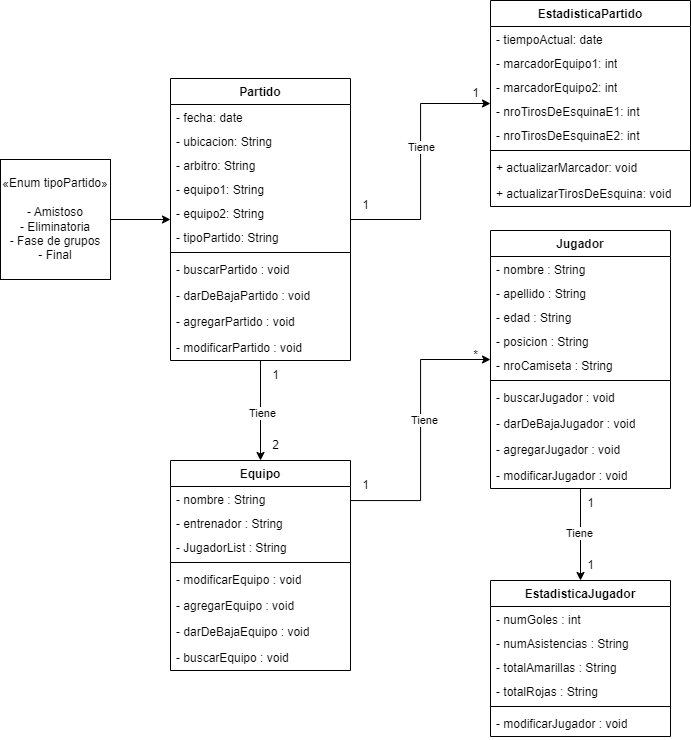

The diagram above was exported from draw.io. Its source (the exported page's mxGraphModel, read from the mxfile embedded in the PNG):
<mxGraphModel dx="1059" dy="709" grid="1" gridSize="10" guides="1" tooltips="1" connect="1" arrows="1" fold="1" page="1" pageScale="1" pageWidth="827" pageHeight="1169" math="0" shadow="0">
  <root>
    <mxCell id="0" />
    <mxCell id="1" parent="0" />
    <mxCell id="hAdZ9Fa50Quzy8XX5Tsw-68" style="edgeStyle=orthogonalEdgeStyle;rounded=0;orthogonalLoop=1;jettySize=auto;html=1;" parent="1" source="hAdZ9Fa50Quzy8XX5Tsw-2" target="hAdZ9Fa50Quzy8XX5Tsw-14" edge="1">
      <mxGeometry relative="1" as="geometry" />
    </mxCell>
    <mxCell id="3dDjTjxe7gRQ2j86bwbj-7" value="Tiene" style="edgeLabel;html=1;align=center;verticalAlign=middle;resizable=0;points=[];" vertex="1" connectable="0" parent="hAdZ9Fa50Quzy8XX5Tsw-68">
      <mxGeometry x="0.2013" y="3" relative="1" as="geometry">
        <mxPoint x="3" y="11" as="offset" />
      </mxGeometry>
    </mxCell>
    <mxCell id="hAdZ9Fa50Quzy8XX5Tsw-90" style="edgeStyle=orthogonalEdgeStyle;rounded=0;orthogonalLoop=1;jettySize=auto;html=1;" parent="1" source="hAdZ9Fa50Quzy8XX5Tsw-2" target="hAdZ9Fa50Quzy8XX5Tsw-6" edge="1">
      <mxGeometry relative="1" as="geometry" />
    </mxCell>
    <mxCell id="3dDjTjxe7gRQ2j86bwbj-4" value="Tiene" style="edgeLabel;html=1;align=center;verticalAlign=middle;resizable=0;points=[];" vertex="1" connectable="0" parent="hAdZ9Fa50Quzy8XX5Tsw-90">
      <mxGeometry x="0.0267" y="1" relative="1" as="geometry">
        <mxPoint as="offset" />
      </mxGeometry>
    </mxCell>
    <mxCell id="hAdZ9Fa50Quzy8XX5Tsw-2" value="Partido" style="swimlane;fontStyle=1;align=center;verticalAlign=top;childLayout=stackLayout;horizontal=1;startSize=26;horizontalStack=0;resizeParent=1;resizeParentMax=0;resizeLast=0;collapsible=1;marginBottom=0;whiteSpace=wrap;html=1;" parent="1" vertex="1">
      <mxGeometry x="180" y="238" width="180" height="282" as="geometry" />
    </mxCell>
    <mxCell id="hAdZ9Fa50Quzy8XX5Tsw-41" value="- fecha: date" style="text;strokeColor=none;fillColor=none;align=left;verticalAlign=top;spacingLeft=4;spacingRight=4;overflow=hidden;rotatable=0;points=[[0,0.5],[1,0.5]];portConstraint=eastwest;whiteSpace=wrap;html=1;" parent="hAdZ9Fa50Quzy8XX5Tsw-2" vertex="1">
      <mxGeometry y="26" width="180" height="24" as="geometry" />
    </mxCell>
    <mxCell id="hAdZ9Fa50Quzy8XX5Tsw-42" value="- ubicacion: String" style="text;strokeColor=none;fillColor=none;align=left;verticalAlign=top;spacingLeft=4;spacingRight=4;overflow=hidden;rotatable=0;points=[[0,0.5],[1,0.5]];portConstraint=eastwest;whiteSpace=wrap;html=1;" parent="hAdZ9Fa50Quzy8XX5Tsw-2" vertex="1">
      <mxGeometry y="50" width="180" height="24" as="geometry" />
    </mxCell>
    <mxCell id="hAdZ9Fa50Quzy8XX5Tsw-64" value="- arbitro: String" style="text;strokeColor=none;fillColor=none;align=left;verticalAlign=top;spacingLeft=4;spacingRight=4;overflow=hidden;rotatable=0;points=[[0,0.5],[1,0.5]];portConstraint=eastwest;whiteSpace=wrap;html=1;" parent="hAdZ9Fa50Quzy8XX5Tsw-2" vertex="1">
      <mxGeometry y="74" width="180" height="24" as="geometry" />
    </mxCell>
    <mxCell id="hAdZ9Fa50Quzy8XX5Tsw-3" value="- equipo1: String" style="text;strokeColor=none;fillColor=none;align=left;verticalAlign=top;spacingLeft=4;spacingRight=4;overflow=hidden;rotatable=0;points=[[0,0.5],[1,0.5]];portConstraint=eastwest;whiteSpace=wrap;html=1;" parent="hAdZ9Fa50Quzy8XX5Tsw-2" vertex="1">
      <mxGeometry y="98" width="180" height="24" as="geometry" />
    </mxCell>
    <mxCell id="hAdZ9Fa50Quzy8XX5Tsw-44" value="- equipo2: String" style="text;strokeColor=none;fillColor=none;align=left;verticalAlign=top;spacingLeft=4;spacingRight=4;overflow=hidden;rotatable=0;points=[[0,0.5],[1,0.5]];portConstraint=eastwest;whiteSpace=wrap;html=1;" parent="hAdZ9Fa50Quzy8XX5Tsw-2" vertex="1">
      <mxGeometry y="122" width="180" height="24" as="geometry" />
    </mxCell>
    <mxCell id="hAdZ9Fa50Quzy8XX5Tsw-45" value="- tipoPartido: String" style="text;strokeColor=none;fillColor=none;align=left;verticalAlign=top;spacingLeft=4;spacingRight=4;overflow=hidden;rotatable=0;points=[[0,0.5],[1,0.5]];portConstraint=eastwest;whiteSpace=wrap;html=1;" parent="hAdZ9Fa50Quzy8XX5Tsw-2" vertex="1">
      <mxGeometry y="146" width="180" height="24" as="geometry" />
    </mxCell>
    <mxCell id="hAdZ9Fa50Quzy8XX5Tsw-4" value="" style="line;strokeWidth=1;fillColor=none;align=left;verticalAlign=middle;spacingTop=-1;spacingLeft=3;spacingRight=3;rotatable=0;labelPosition=right;points=[];portConstraint=eastwest;strokeColor=inherit;" parent="hAdZ9Fa50Quzy8XX5Tsw-2" vertex="1">
      <mxGeometry y="170" width="180" height="8" as="geometry" />
    </mxCell>
    <mxCell id="hAdZ9Fa50Quzy8XX5Tsw-85" value="- buscarPartido : void" style="text;strokeColor=none;fillColor=none;align=left;verticalAlign=top;spacingLeft=4;spacingRight=4;overflow=hidden;rotatable=0;points=[[0,0.5],[1,0.5]];portConstraint=eastwest;whiteSpace=wrap;html=1;" parent="hAdZ9Fa50Quzy8XX5Tsw-2" vertex="1">
      <mxGeometry y="178" width="180" height="26" as="geometry" />
    </mxCell>
    <mxCell id="hAdZ9Fa50Quzy8XX5Tsw-84" value="- darDeBajaPartido : void" style="text;strokeColor=none;fillColor=none;align=left;verticalAlign=top;spacingLeft=4;spacingRight=4;overflow=hidden;rotatable=0;points=[[0,0.5],[1,0.5]];portConstraint=eastwest;whiteSpace=wrap;html=1;" parent="hAdZ9Fa50Quzy8XX5Tsw-2" vertex="1">
      <mxGeometry y="204" width="180" height="26" as="geometry" />
    </mxCell>
    <mxCell id="hAdZ9Fa50Quzy8XX5Tsw-83" value="- agregarPartido : void" style="text;strokeColor=none;fillColor=none;align=left;verticalAlign=top;spacingLeft=4;spacingRight=4;overflow=hidden;rotatable=0;points=[[0,0.5],[1,0.5]];portConstraint=eastwest;whiteSpace=wrap;html=1;" parent="hAdZ9Fa50Quzy8XX5Tsw-2" vertex="1">
      <mxGeometry y="230" width="180" height="26" as="geometry" />
    </mxCell>
    <mxCell id="hAdZ9Fa50Quzy8XX5Tsw-82" value="- modificarPartido : void" style="text;strokeColor=none;fillColor=none;align=left;verticalAlign=top;spacingLeft=4;spacingRight=4;overflow=hidden;rotatable=0;points=[[0,0.5],[1,0.5]];portConstraint=eastwest;whiteSpace=wrap;html=1;" parent="hAdZ9Fa50Quzy8XX5Tsw-2" vertex="1">
      <mxGeometry y="256" width="180" height="26" as="geometry" />
    </mxCell>
    <mxCell id="hAdZ9Fa50Quzy8XX5Tsw-66" style="edgeStyle=orthogonalEdgeStyle;rounded=0;orthogonalLoop=1;jettySize=auto;html=1;" parent="1" source="hAdZ9Fa50Quzy8XX5Tsw-6" target="hAdZ9Fa50Quzy8XX5Tsw-10" edge="1">
      <mxGeometry relative="1" as="geometry">
        <Array as="points">
          <mxPoint x="430" y="660" />
          <mxPoint x="430" y="519" />
        </Array>
      </mxGeometry>
    </mxCell>
    <mxCell id="3dDjTjxe7gRQ2j86bwbj-5" value="Tiene" style="edgeLabel;html=1;align=center;verticalAlign=middle;resizable=0;points=[];" vertex="1" connectable="0" parent="hAdZ9Fa50Quzy8XX5Tsw-66">
      <mxGeometry x="0.0724" y="-3" relative="1" as="geometry">
        <mxPoint as="offset" />
      </mxGeometry>
    </mxCell>
    <mxCell id="hAdZ9Fa50Quzy8XX5Tsw-6" value="Equipo" style="swimlane;fontStyle=1;align=center;verticalAlign=top;childLayout=stackLayout;horizontal=1;startSize=26;horizontalStack=0;resizeParent=1;resizeParentMax=0;resizeLast=0;collapsible=1;marginBottom=0;whiteSpace=wrap;html=1;" parent="1" vertex="1">
      <mxGeometry x="180" y="620" width="180" height="210" as="geometry" />
    </mxCell>
    <mxCell id="hAdZ9Fa50Quzy8XX5Tsw-7" value="- nombre : String" style="text;strokeColor=none;fillColor=none;align=left;verticalAlign=top;spacingLeft=4;spacingRight=4;overflow=hidden;rotatable=0;points=[[0,0.5],[1,0.5]];portConstraint=eastwest;whiteSpace=wrap;html=1;" parent="hAdZ9Fa50Quzy8XX5Tsw-6" vertex="1">
      <mxGeometry y="26" width="180" height="24" as="geometry" />
    </mxCell>
    <mxCell id="hAdZ9Fa50Quzy8XX5Tsw-22" value="- entrenador : String" style="text;strokeColor=none;fillColor=none;align=left;verticalAlign=top;spacingLeft=4;spacingRight=4;overflow=hidden;rotatable=0;points=[[0,0.5],[1,0.5]];portConstraint=eastwest;whiteSpace=wrap;html=1;" parent="hAdZ9Fa50Quzy8XX5Tsw-6" vertex="1">
      <mxGeometry y="50" width="180" height="24" as="geometry" />
    </mxCell>
    <mxCell id="hAdZ9Fa50Quzy8XX5Tsw-23" value="- JugadorList : String" style="text;strokeColor=none;fillColor=none;align=left;verticalAlign=top;spacingLeft=4;spacingRight=4;overflow=hidden;rotatable=0;points=[[0,0.5],[1,0.5]];portConstraint=eastwest;whiteSpace=wrap;html=1;" parent="hAdZ9Fa50Quzy8XX5Tsw-6" vertex="1">
      <mxGeometry y="74" width="180" height="24" as="geometry" />
    </mxCell>
    <mxCell id="hAdZ9Fa50Quzy8XX5Tsw-8" value="" style="line;strokeWidth=1;fillColor=none;align=left;verticalAlign=middle;spacingTop=-1;spacingLeft=3;spacingRight=3;rotatable=0;labelPosition=right;points=[];portConstraint=eastwest;strokeColor=inherit;" parent="hAdZ9Fa50Quzy8XX5Tsw-6" vertex="1">
      <mxGeometry y="98" width="180" height="8" as="geometry" />
    </mxCell>
    <mxCell id="hAdZ9Fa50Quzy8XX5Tsw-25" value="- modificarEquipo : void" style="text;strokeColor=none;fillColor=none;align=left;verticalAlign=top;spacingLeft=4;spacingRight=4;overflow=hidden;rotatable=0;points=[[0,0.5],[1,0.5]];portConstraint=eastwest;whiteSpace=wrap;html=1;" parent="hAdZ9Fa50Quzy8XX5Tsw-6" vertex="1">
      <mxGeometry y="106" width="180" height="26" as="geometry" />
    </mxCell>
    <mxCell id="hAdZ9Fa50Quzy8XX5Tsw-24" value="- agregarEquipo : void" style="text;strokeColor=none;fillColor=none;align=left;verticalAlign=top;spacingLeft=4;spacingRight=4;overflow=hidden;rotatable=0;points=[[0,0.5],[1,0.5]];portConstraint=eastwest;whiteSpace=wrap;html=1;" parent="hAdZ9Fa50Quzy8XX5Tsw-6" vertex="1">
      <mxGeometry y="132" width="180" height="26" as="geometry" />
    </mxCell>
    <mxCell id="hAdZ9Fa50Quzy8XX5Tsw-27" value="- darDeBajaEquipo : void" style="text;strokeColor=none;fillColor=none;align=left;verticalAlign=top;spacingLeft=4;spacingRight=4;overflow=hidden;rotatable=0;points=[[0,0.5],[1,0.5]];portConstraint=eastwest;whiteSpace=wrap;html=1;" parent="hAdZ9Fa50Quzy8XX5Tsw-6" vertex="1">
      <mxGeometry y="158" width="180" height="26" as="geometry" />
    </mxCell>
    <mxCell id="hAdZ9Fa50Quzy8XX5Tsw-9" value="- buscarEquipo : void" style="text;strokeColor=none;fillColor=none;align=left;verticalAlign=top;spacingLeft=4;spacingRight=4;overflow=hidden;rotatable=0;points=[[0,0.5],[1,0.5]];portConstraint=eastwest;whiteSpace=wrap;html=1;" parent="hAdZ9Fa50Quzy8XX5Tsw-6" vertex="1">
      <mxGeometry y="184" width="180" height="26" as="geometry" />
    </mxCell>
    <mxCell id="hAdZ9Fa50Quzy8XX5Tsw-67" style="edgeStyle=orthogonalEdgeStyle;rounded=0;orthogonalLoop=1;jettySize=auto;html=1;entryX=0.5;entryY=0;entryDx=0;entryDy=0;" parent="1" source="hAdZ9Fa50Quzy8XX5Tsw-10" target="hAdZ9Fa50Quzy8XX5Tsw-50" edge="1">
      <mxGeometry relative="1" as="geometry">
        <Array as="points" />
      </mxGeometry>
    </mxCell>
    <mxCell id="3dDjTjxe7gRQ2j86bwbj-6" value="Tiene" style="edgeLabel;html=1;align=center;verticalAlign=middle;resizable=0;points=[];" vertex="1" connectable="0" parent="hAdZ9Fa50Quzy8XX5Tsw-67">
      <mxGeometry x="-0.029" y="-2" relative="1" as="geometry">
        <mxPoint as="offset" />
      </mxGeometry>
    </mxCell>
    <mxCell id="hAdZ9Fa50Quzy8XX5Tsw-10" value="Jugador" style="swimlane;fontStyle=1;align=center;verticalAlign=top;childLayout=stackLayout;horizontal=1;startSize=26;horizontalStack=0;resizeParent=1;resizeParentMax=0;resizeLast=0;collapsible=1;marginBottom=0;whiteSpace=wrap;html=1;" parent="1" vertex="1">
      <mxGeometry x="500" y="390" width="180" height="258" as="geometry" />
    </mxCell>
    <mxCell id="hAdZ9Fa50Quzy8XX5Tsw-28" value="- nombre : String" style="text;strokeColor=none;fillColor=none;align=left;verticalAlign=top;spacingLeft=4;spacingRight=4;overflow=hidden;rotatable=0;points=[[0,0.5],[1,0.5]];portConstraint=eastwest;whiteSpace=wrap;html=1;" parent="hAdZ9Fa50Quzy8XX5Tsw-10" vertex="1">
      <mxGeometry y="26" width="180" height="24" as="geometry" />
    </mxCell>
    <mxCell id="hAdZ9Fa50Quzy8XX5Tsw-29" value="- apellido : String" style="text;strokeColor=none;fillColor=none;align=left;verticalAlign=top;spacingLeft=4;spacingRight=4;overflow=hidden;rotatable=0;points=[[0,0.5],[1,0.5]];portConstraint=eastwest;whiteSpace=wrap;html=1;" parent="hAdZ9Fa50Quzy8XX5Tsw-10" vertex="1">
      <mxGeometry y="50" width="180" height="24" as="geometry" />
    </mxCell>
    <mxCell id="hAdZ9Fa50Quzy8XX5Tsw-30" value="- edad : String" style="text;strokeColor=none;fillColor=none;align=left;verticalAlign=top;spacingLeft=4;spacingRight=4;overflow=hidden;rotatable=0;points=[[0,0.5],[1,0.5]];portConstraint=eastwest;whiteSpace=wrap;html=1;" parent="hAdZ9Fa50Quzy8XX5Tsw-10" vertex="1">
      <mxGeometry y="74" width="180" height="24" as="geometry" />
    </mxCell>
    <mxCell id="hAdZ9Fa50Quzy8XX5Tsw-31" value="- posicion : String" style="text;strokeColor=none;fillColor=none;align=left;verticalAlign=top;spacingLeft=4;spacingRight=4;overflow=hidden;rotatable=0;points=[[0,0.5],[1,0.5]];portConstraint=eastwest;whiteSpace=wrap;html=1;" parent="hAdZ9Fa50Quzy8XX5Tsw-10" vertex="1">
      <mxGeometry y="98" width="180" height="24" as="geometry" />
    </mxCell>
    <mxCell id="hAdZ9Fa50Quzy8XX5Tsw-32" value="- nroCamiseta : String" style="text;strokeColor=none;fillColor=none;align=left;verticalAlign=top;spacingLeft=4;spacingRight=4;overflow=hidden;rotatable=0;points=[[0,0.5],[1,0.5]];portConstraint=eastwest;whiteSpace=wrap;html=1;" parent="hAdZ9Fa50Quzy8XX5Tsw-10" vertex="1">
      <mxGeometry y="122" width="180" height="24" as="geometry" />
    </mxCell>
    <mxCell id="hAdZ9Fa50Quzy8XX5Tsw-12" value="" style="line;strokeWidth=1;fillColor=none;align=left;verticalAlign=middle;spacingTop=-1;spacingLeft=3;spacingRight=3;rotatable=0;labelPosition=right;points=[];portConstraint=eastwest;strokeColor=inherit;" parent="hAdZ9Fa50Quzy8XX5Tsw-10" vertex="1">
      <mxGeometry y="146" width="180" height="8" as="geometry" />
    </mxCell>
    <mxCell id="hAdZ9Fa50Quzy8XX5Tsw-40" value="- buscarJugador : void" style="text;strokeColor=none;fillColor=none;align=left;verticalAlign=top;spacingLeft=4;spacingRight=4;overflow=hidden;rotatable=0;points=[[0,0.5],[1,0.5]];portConstraint=eastwest;whiteSpace=wrap;html=1;" parent="hAdZ9Fa50Quzy8XX5Tsw-10" vertex="1">
      <mxGeometry y="154" width="180" height="26" as="geometry" />
    </mxCell>
    <mxCell id="hAdZ9Fa50Quzy8XX5Tsw-39" value="- darDeBajaJugador : void" style="text;strokeColor=none;fillColor=none;align=left;verticalAlign=top;spacingLeft=4;spacingRight=4;overflow=hidden;rotatable=0;points=[[0,0.5],[1,0.5]];portConstraint=eastwest;whiteSpace=wrap;html=1;" parent="hAdZ9Fa50Quzy8XX5Tsw-10" vertex="1">
      <mxGeometry y="180" width="180" height="26" as="geometry" />
    </mxCell>
    <mxCell id="hAdZ9Fa50Quzy8XX5Tsw-38" value="- agregarJugador : void" style="text;strokeColor=none;fillColor=none;align=left;verticalAlign=top;spacingLeft=4;spacingRight=4;overflow=hidden;rotatable=0;points=[[0,0.5],[1,0.5]];portConstraint=eastwest;whiteSpace=wrap;html=1;" parent="hAdZ9Fa50Quzy8XX5Tsw-10" vertex="1">
      <mxGeometry y="206" width="180" height="26" as="geometry" />
    </mxCell>
    <mxCell id="hAdZ9Fa50Quzy8XX5Tsw-37" value="- modificarJugador : void" style="text;strokeColor=none;fillColor=none;align=left;verticalAlign=top;spacingLeft=4;spacingRight=4;overflow=hidden;rotatable=0;points=[[0,0.5],[1,0.5]];portConstraint=eastwest;whiteSpace=wrap;html=1;" parent="hAdZ9Fa50Quzy8XX5Tsw-10" vertex="1">
      <mxGeometry y="232" width="180" height="26" as="geometry" />
    </mxCell>
    <mxCell id="hAdZ9Fa50Quzy8XX5Tsw-14" value="EstadisticaPartido" style="swimlane;fontStyle=1;align=center;verticalAlign=top;childLayout=stackLayout;horizontal=1;startSize=26;horizontalStack=0;resizeParent=1;resizeParentMax=0;resizeLast=0;collapsible=1;marginBottom=0;whiteSpace=wrap;html=1;" parent="1" vertex="1">
      <mxGeometry x="500" y="160" width="200" height="206" as="geometry" />
    </mxCell>
    <mxCell id="hAdZ9Fa50Quzy8XX5Tsw-43" value="- tiempoActual: date" style="text;strokeColor=none;fillColor=none;align=left;verticalAlign=top;spacingLeft=4;spacingRight=4;overflow=hidden;rotatable=0;points=[[0,0.5],[1,0.5]];portConstraint=eastwest;whiteSpace=wrap;html=1;" parent="hAdZ9Fa50Quzy8XX5Tsw-14" vertex="1">
      <mxGeometry y="26" width="200" height="24" as="geometry" />
    </mxCell>
    <mxCell id="hAdZ9Fa50Quzy8XX5Tsw-15" value="- marcadorEquipo1: int" style="text;strokeColor=none;fillColor=none;align=left;verticalAlign=top;spacingLeft=4;spacingRight=4;overflow=hidden;rotatable=0;points=[[0,0.5],[1,0.5]];portConstraint=eastwest;whiteSpace=wrap;html=1;" parent="hAdZ9Fa50Quzy8XX5Tsw-14" vertex="1">
      <mxGeometry y="50" width="200" height="24" as="geometry" />
    </mxCell>
    <mxCell id="hAdZ9Fa50Quzy8XX5Tsw-63" value="- marcadorEquipo2: int" style="text;strokeColor=none;fillColor=none;align=left;verticalAlign=top;spacingLeft=4;spacingRight=4;overflow=hidden;rotatable=0;points=[[0,0.5],[1,0.5]];portConstraint=eastwest;whiteSpace=wrap;html=1;" parent="hAdZ9Fa50Quzy8XX5Tsw-14" vertex="1">
      <mxGeometry y="74" width="200" height="24" as="geometry" />
    </mxCell>
    <mxCell id="3dDjTjxe7gRQ2j86bwbj-1" value="- nroTirosDeEsquinaE1: int" style="text;strokeColor=none;fillColor=none;align=left;verticalAlign=top;spacingLeft=4;spacingRight=4;overflow=hidden;rotatable=0;points=[[0,0.5],[1,0.5]];portConstraint=eastwest;whiteSpace=wrap;html=1;" vertex="1" parent="hAdZ9Fa50Quzy8XX5Tsw-14">
      <mxGeometry y="98" width="200" height="24" as="geometry" />
    </mxCell>
    <mxCell id="3dDjTjxe7gRQ2j86bwbj-2" value="- nroTirosDeEsquinaE2: int" style="text;strokeColor=none;fillColor=none;align=left;verticalAlign=top;spacingLeft=4;spacingRight=4;overflow=hidden;rotatable=0;points=[[0,0.5],[1,0.5]];portConstraint=eastwest;whiteSpace=wrap;html=1;" vertex="1" parent="hAdZ9Fa50Quzy8XX5Tsw-14">
      <mxGeometry y="122" width="200" height="24" as="geometry" />
    </mxCell>
    <mxCell id="hAdZ9Fa50Quzy8XX5Tsw-16" value="" style="line;strokeWidth=1;fillColor=none;align=left;verticalAlign=middle;spacingTop=-1;spacingLeft=3;spacingRight=3;rotatable=0;labelPosition=right;points=[];portConstraint=eastwest;strokeColor=inherit;" parent="hAdZ9Fa50Quzy8XX5Tsw-14" vertex="1">
      <mxGeometry y="146" width="200" height="8" as="geometry" />
    </mxCell>
    <mxCell id="3dDjTjxe7gRQ2j86bwbj-3" value="+ actualizarMarcador: void" style="text;strokeColor=none;fillColor=none;align=left;verticalAlign=top;spacingLeft=4;spacingRight=4;overflow=hidden;rotatable=0;points=[[0,0.5],[1,0.5]];portConstraint=eastwest;whiteSpace=wrap;html=1;" vertex="1" parent="hAdZ9Fa50Quzy8XX5Tsw-14">
      <mxGeometry y="154" width="200" height="26" as="geometry" />
    </mxCell>
    <mxCell id="hAdZ9Fa50Quzy8XX5Tsw-17" value="+ actualizarTirosDeEsquina: void" style="text;strokeColor=none;fillColor=none;align=left;verticalAlign=top;spacingLeft=4;spacingRight=4;overflow=hidden;rotatable=0;points=[[0,0.5],[1,0.5]];portConstraint=eastwest;whiteSpace=wrap;html=1;" parent="hAdZ9Fa50Quzy8XX5Tsw-14" vertex="1">
      <mxGeometry y="180" width="200" height="26" as="geometry" />
    </mxCell>
    <mxCell id="hAdZ9Fa50Quzy8XX5Tsw-48" style="edgeStyle=orthogonalEdgeStyle;rounded=0;orthogonalLoop=1;jettySize=auto;html=1;" parent="1" source="hAdZ9Fa50Quzy8XX5Tsw-47" target="hAdZ9Fa50Quzy8XX5Tsw-2" edge="1">
      <mxGeometry relative="1" as="geometry" />
    </mxCell>
    <mxCell id="hAdZ9Fa50Quzy8XX5Tsw-47" value="«Enum tipoPartido»&lt;br&gt;&lt;br&gt;&lt;div&gt;- Amistoso&lt;/div&gt;&lt;div&gt;- Eliminatoria&lt;/div&gt;&lt;div&gt;- Fase de grupos&lt;/div&gt;&lt;div&gt;- Final&lt;/div&gt;" style="html=1;whiteSpace=wrap;" parent="1" vertex="1">
      <mxGeometry x="10" y="319" width="110" height="120" as="geometry" />
    </mxCell>
    <mxCell id="hAdZ9Fa50Quzy8XX5Tsw-50" value="EstadisticaJugador" style="swimlane;fontStyle=1;align=center;verticalAlign=top;childLayout=stackLayout;horizontal=1;startSize=26;horizontalStack=0;resizeParent=1;resizeParentMax=0;resizeLast=0;collapsible=1;marginBottom=0;whiteSpace=wrap;html=1;" parent="1" vertex="1">
      <mxGeometry x="500" y="740" width="180" height="156" as="geometry" />
    </mxCell>
    <mxCell id="hAdZ9Fa50Quzy8XX5Tsw-51" value="- numGoles : int" style="text;strokeColor=none;fillColor=none;align=left;verticalAlign=top;spacingLeft=4;spacingRight=4;overflow=hidden;rotatable=0;points=[[0,0.5],[1,0.5]];portConstraint=eastwest;whiteSpace=wrap;html=1;" parent="hAdZ9Fa50Quzy8XX5Tsw-50" vertex="1">
      <mxGeometry y="26" width="180" height="24" as="geometry" />
    </mxCell>
    <mxCell id="hAdZ9Fa50Quzy8XX5Tsw-54" value="- numAsistencias : String" style="text;strokeColor=none;fillColor=none;align=left;verticalAlign=top;spacingLeft=4;spacingRight=4;overflow=hidden;rotatable=0;points=[[0,0.5],[1,0.5]];portConstraint=eastwest;whiteSpace=wrap;html=1;" parent="hAdZ9Fa50Quzy8XX5Tsw-50" vertex="1">
      <mxGeometry y="50" width="180" height="24" as="geometry" />
    </mxCell>
    <mxCell id="hAdZ9Fa50Quzy8XX5Tsw-61" value="- totalAmarillas : String" style="text;strokeColor=none;fillColor=none;align=left;verticalAlign=top;spacingLeft=4;spacingRight=4;overflow=hidden;rotatable=0;points=[[0,0.5],[1,0.5]];portConstraint=eastwest;whiteSpace=wrap;html=1;" parent="hAdZ9Fa50Quzy8XX5Tsw-50" vertex="1">
      <mxGeometry y="74" width="180" height="24" as="geometry" />
    </mxCell>
    <mxCell id="hAdZ9Fa50Quzy8XX5Tsw-62" value="- totalRojas : String" style="text;strokeColor=none;fillColor=none;align=left;verticalAlign=top;spacingLeft=4;spacingRight=4;overflow=hidden;rotatable=0;points=[[0,0.5],[1,0.5]];portConstraint=eastwest;whiteSpace=wrap;html=1;" parent="hAdZ9Fa50Quzy8XX5Tsw-50" vertex="1">
      <mxGeometry y="98" width="180" height="24" as="geometry" />
    </mxCell>
    <mxCell id="hAdZ9Fa50Quzy8XX5Tsw-56" value="" style="line;strokeWidth=1;fillColor=none;align=left;verticalAlign=middle;spacingTop=-1;spacingLeft=3;spacingRight=3;rotatable=0;labelPosition=right;points=[];portConstraint=eastwest;strokeColor=inherit;" parent="hAdZ9Fa50Quzy8XX5Tsw-50" vertex="1">
      <mxGeometry y="122" width="180" height="8" as="geometry" />
    </mxCell>
    <mxCell id="hAdZ9Fa50Quzy8XX5Tsw-60" value="- modificarJugador : void" style="text;strokeColor=none;fillColor=none;align=left;verticalAlign=top;spacingLeft=4;spacingRight=4;overflow=hidden;rotatable=0;points=[[0,0.5],[1,0.5]];portConstraint=eastwest;whiteSpace=wrap;html=1;" parent="hAdZ9Fa50Quzy8XX5Tsw-50" vertex="1">
      <mxGeometry y="130" width="180" height="26" as="geometry" />
    </mxCell>
    <mxCell id="hAdZ9Fa50Quzy8XX5Tsw-86" value="1" style="text;html=1;align=center;verticalAlign=middle;resizable=0;points=[];autosize=1;strokeColor=none;fillColor=none;" parent="1" vertex="1">
      <mxGeometry x="470" y="238" width="30" height="30" as="geometry" />
    </mxCell>
    <mxCell id="hAdZ9Fa50Quzy8XX5Tsw-87" value="1" style="text;html=1;align=center;verticalAlign=middle;resizable=0;points=[];autosize=1;strokeColor=none;fillColor=none;" parent="1" vertex="1">
      <mxGeometry x="360" y="350" width="30" height="30" as="geometry" />
    </mxCell>
    <mxCell id="hAdZ9Fa50Quzy8XX5Tsw-88" value="2" style="text;html=1;align=center;verticalAlign=middle;resizable=0;points=[];autosize=1;strokeColor=none;fillColor=none;" parent="1" vertex="1">
      <mxGeometry x="270" y="590" width="30" height="30" as="geometry" />
    </mxCell>
    <mxCell id="hAdZ9Fa50Quzy8XX5Tsw-91" value="1" style="text;html=1;align=center;verticalAlign=middle;resizable=0;points=[];autosize=1;strokeColor=none;fillColor=none;" parent="1" vertex="1">
      <mxGeometry x="270" y="520" width="30" height="30" as="geometry" />
    </mxCell>
    <mxCell id="hAdZ9Fa50Quzy8XX5Tsw-92" value="1" style="text;html=1;align=center;verticalAlign=middle;resizable=0;points=[];autosize=1;strokeColor=none;fillColor=none;" parent="1" vertex="1">
      <mxGeometry x="360" y="630" width="30" height="30" as="geometry" />
    </mxCell>
    <mxCell id="hAdZ9Fa50Quzy8XX5Tsw-93" value="*" style="text;html=1;align=center;verticalAlign=middle;resizable=0;points=[];autosize=1;strokeColor=none;fillColor=none;" parent="1" vertex="1">
      <mxGeometry x="470" y="500" width="30" height="30" as="geometry" />
    </mxCell>
    <mxCell id="hAdZ9Fa50Quzy8XX5Tsw-94" value="1" style="text;html=1;align=center;verticalAlign=middle;resizable=0;points=[];autosize=1;strokeColor=none;fillColor=none;" parent="1" vertex="1">
      <mxGeometry x="585" y="648" width="30" height="30" as="geometry" />
    </mxCell>
    <mxCell id="hAdZ9Fa50Quzy8XX5Tsw-95" value="1" style="text;html=1;align=center;verticalAlign=middle;resizable=0;points=[];autosize=1;strokeColor=none;fillColor=none;" parent="1" vertex="1">
      <mxGeometry x="585" y="710" width="30" height="30" as="geometry" />
    </mxCell>
  </root>
</mxGraphModel>